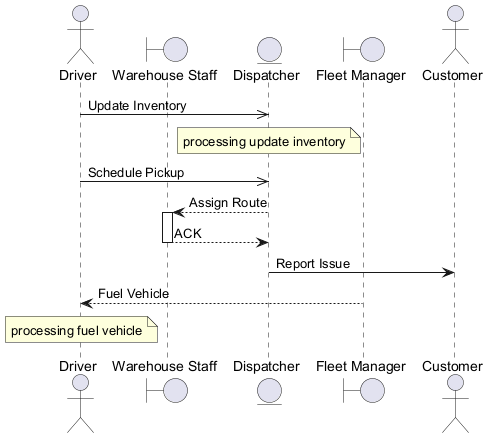

The diagram above was rendered by PlantUML. Its source (embedded in the PNG):
@startuml
skinparam backgroundColor #FFFFFF
skinparam classBackgroundColor #F1F8E9
skinparam classBorderColor #33691E
actor "Driver" as D
boundary "Warehouse Staff" as WS
entity "Dispatcher" as D2
boundary "Fleet Manager" as FM
actor "Customer" as C
D ->> D2 : Update Inventory
note over D2 : processing update inventory
D ->> D2 : Schedule Pickup
D2 --> WS : Assign Route
activate WS
WS --> D2 : ACK
deactivate WS
D2 -> C : Report Issue
FM --> D : Fuel Vehicle
note over D : processing fuel vehicle
@enduml